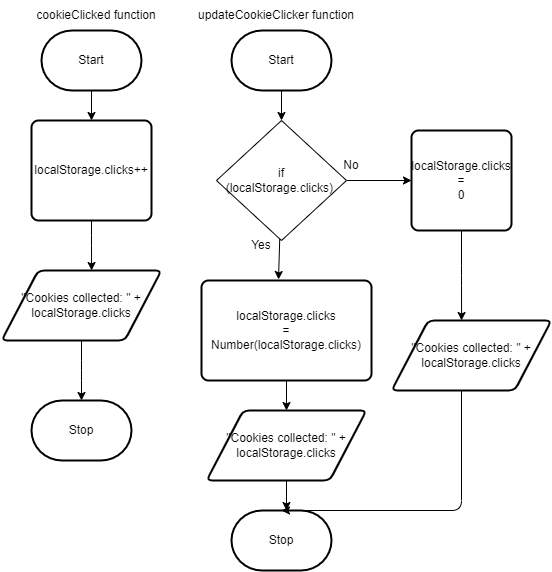

The diagram above was exported from draw.io. Its source (the exported page's mxGraphModel, read from the mxfile embedded in the PNG):
<mxGraphModel dx="520" dy="475" grid="1" gridSize="10" guides="1" tooltips="1" connect="1" arrows="1" fold="1" page="1" pageScale="1" pageWidth="850" pageHeight="1100" math="0" shadow="0">
  <root>
    <mxCell id="0" />
    <mxCell id="1" parent="0" />
    <mxCell id="13" style="edgeStyle=none;html=1;entryX=0.5;entryY=0;entryDx=0;entryDy=0;" parent="1" source="2" target="12" edge="1">
      <mxGeometry relative="1" as="geometry" />
    </mxCell>
    <mxCell id="2" value="Start" style="strokeWidth=2;html=1;shape=mxgraph.flowchart.terminator;whiteSpace=wrap;" parent="1" vertex="1">
      <mxGeometry x="300" y="260" width="100" height="60" as="geometry" />
    </mxCell>
    <mxCell id="6" value="Stop" style="strokeWidth=2;html=1;shape=mxgraph.flowchart.terminator;whiteSpace=wrap;" parent="1" vertex="1">
      <mxGeometry x="300" y="740" width="100" height="60" as="geometry" />
    </mxCell>
    <mxCell id="15" style="edgeStyle=none;html=1;entryX=0.453;entryY=-0.01;entryDx=0;entryDy=0;entryPerimeter=0;" edge="1" parent="1" source="12" target="14">
      <mxGeometry relative="1" as="geometry" />
    </mxCell>
    <mxCell id="19" style="edgeStyle=none;html=1;entryX=0;entryY=0.5;entryDx=0;entryDy=0;" edge="1" parent="1" source="12" target="18">
      <mxGeometry relative="1" as="geometry" />
    </mxCell>
    <mxCell id="12" value="if&lt;br&gt;(localStorage.clicks)&amp;nbsp;" style="rhombus;whiteSpace=wrap;html=1;" parent="1" vertex="1">
      <mxGeometry x="285" y="350" width="130" height="120" as="geometry" />
    </mxCell>
    <mxCell id="41" style="edgeStyle=orthogonalEdgeStyle;html=1;entryX=0.5;entryY=0;entryDx=0;entryDy=0;" edge="1" parent="1" source="14" target="40">
      <mxGeometry relative="1" as="geometry" />
    </mxCell>
    <mxCell id="14" value="localStorage.clicks&lt;br&gt;=&lt;br&gt;Number(localStorage.clicks)" style="rounded=1;whiteSpace=wrap;html=1;absoluteArcSize=1;arcSize=14;strokeWidth=2;" vertex="1" parent="1">
      <mxGeometry x="270" y="510" width="170" height="100" as="geometry" />
    </mxCell>
    <mxCell id="43" style="edgeStyle=orthogonalEdgeStyle;html=1;entryX=0.438;entryY=0;entryDx=0;entryDy=0;entryPerimeter=0;" edge="1" parent="1" source="18" target="29">
      <mxGeometry relative="1" as="geometry" />
    </mxCell>
    <mxCell id="18" value="localStorage.clicks&lt;br&gt;=&lt;br&gt;0" style="rounded=1;whiteSpace=wrap;html=1;absoluteArcSize=1;arcSize=14;strokeWidth=2;" vertex="1" parent="1">
      <mxGeometry x="480" y="360" width="100" height="100" as="geometry" />
    </mxCell>
    <mxCell id="20" value="Yes" style="text;html=1;strokeColor=none;fillColor=none;align=center;verticalAlign=middle;whiteSpace=wrap;rounded=0;" vertex="1" parent="1">
      <mxGeometry x="300" y="460" width="60" height="30" as="geometry" />
    </mxCell>
    <mxCell id="21" value="No" style="text;html=1;strokeColor=none;fillColor=none;align=center;verticalAlign=middle;whiteSpace=wrap;rounded=0;" vertex="1" parent="1">
      <mxGeometry x="390" y="380" width="60" height="30" as="geometry" />
    </mxCell>
    <mxCell id="33" style="edgeStyle=orthogonalEdgeStyle;html=1;entryX=0.563;entryY=0;entryDx=0;entryDy=0;entryPerimeter=0;" edge="1" parent="1" source="24" target="26">
      <mxGeometry relative="1" as="geometry" />
    </mxCell>
    <mxCell id="24" value="localStorage.clicks++" style="rounded=1;whiteSpace=wrap;html=1;absoluteArcSize=1;arcSize=14;strokeWidth=2;" vertex="1" parent="1">
      <mxGeometry x="100" y="350" width="120" height="100" as="geometry" />
    </mxCell>
    <mxCell id="37" style="edgeStyle=orthogonalEdgeStyle;html=1;entryX=0.5;entryY=0;entryDx=0;entryDy=0;entryPerimeter=0;" edge="1" parent="1" source="26" target="36">
      <mxGeometry relative="1" as="geometry">
        <Array as="points">
          <mxPoint x="150" y="600" />
          <mxPoint x="150" y="600" />
        </Array>
      </mxGeometry>
    </mxCell>
    <mxCell id="26" value="&quot;Cookies collected: &quot; +&lt;br&gt;localStorage.clicks" style="shape=parallelogram;html=1;strokeWidth=2;perimeter=parallelogramPerimeter;whiteSpace=wrap;rounded=1;arcSize=12;size=0.23;" vertex="1" parent="1">
      <mxGeometry x="70" y="500" width="160" height="70" as="geometry" />
    </mxCell>
    <mxCell id="32" style="html=1;entryX=0.5;entryY=0;entryDx=0;entryDy=0;entryPerimeter=0;edgeStyle=orthogonalEdgeStyle;" edge="1" parent="1" source="29" target="6">
      <mxGeometry relative="1" as="geometry">
        <Array as="points">
          <mxPoint x="530" y="740" />
        </Array>
      </mxGeometry>
    </mxCell>
    <mxCell id="29" value="&quot;Cookies collected: &quot; +&lt;br&gt;localStorage.clicks" style="shape=parallelogram;html=1;strokeWidth=2;perimeter=parallelogramPerimeter;whiteSpace=wrap;rounded=1;arcSize=12;size=0.23;" vertex="1" parent="1">
      <mxGeometry x="460" y="550" width="160" height="70" as="geometry" />
    </mxCell>
    <mxCell id="35" style="edgeStyle=orthogonalEdgeStyle;html=1;entryX=0.5;entryY=0;entryDx=0;entryDy=0;" edge="1" parent="1" source="34" target="24">
      <mxGeometry relative="1" as="geometry" />
    </mxCell>
    <mxCell id="34" value="Start" style="strokeWidth=2;html=1;shape=mxgraph.flowchart.terminator;whiteSpace=wrap;" vertex="1" parent="1">
      <mxGeometry x="110" y="260" width="100" height="60" as="geometry" />
    </mxCell>
    <mxCell id="36" value="Stop" style="strokeWidth=2;html=1;shape=mxgraph.flowchart.terminator;whiteSpace=wrap;" vertex="1" parent="1">
      <mxGeometry x="100" y="630" width="100" height="60" as="geometry" />
    </mxCell>
    <mxCell id="38" value="cookieClicked function" style="text;html=1;strokeColor=none;fillColor=none;align=center;verticalAlign=middle;whiteSpace=wrap;rounded=0;" vertex="1" parent="1">
      <mxGeometry x="90" y="230" width="150" height="30" as="geometry" />
    </mxCell>
    <mxCell id="39" value="updateCookieClicker function" style="text;html=1;strokeColor=none;fillColor=none;align=center;verticalAlign=middle;whiteSpace=wrap;rounded=0;" vertex="1" parent="1">
      <mxGeometry x="265" y="230" width="160" height="30" as="geometry" />
    </mxCell>
    <mxCell id="42" style="edgeStyle=orthogonalEdgeStyle;html=1;" edge="1" parent="1" source="40">
      <mxGeometry relative="1" as="geometry">
        <mxPoint x="355" y="740" as="targetPoint" />
      </mxGeometry>
    </mxCell>
    <mxCell id="40" value="&quot;Cookies collected: &quot; +&lt;br&gt;localStorage.clicks" style="shape=parallelogram;html=1;strokeWidth=2;perimeter=parallelogramPerimeter;whiteSpace=wrap;rounded=1;arcSize=12;size=0.23;" vertex="1" parent="1">
      <mxGeometry x="275" y="640" width="160" height="70" as="geometry" />
    </mxCell>
  </root>
</mxGraphModel>